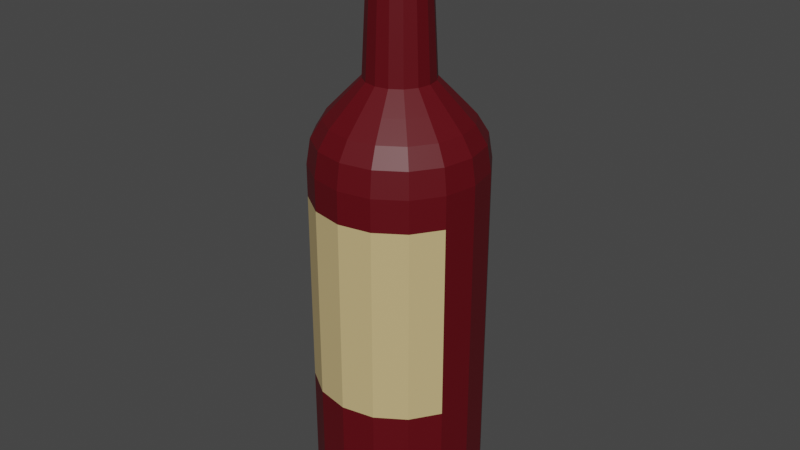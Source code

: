 # Source: Berries.blend  (saved by Blender 2.90.8; exported with 4.5.12 LTS)
import bpy
from mathutils import Matrix  # noqa: F401  (used for matrix-valued properties, if any)

bpy.ops.wm.read_factory_settings(use_empty=True)
scene = bpy.context.scene
scene.name = 'Scene'

# ---- collections
col_collection = bpy.data.collections.new('Collection'); scene.collection.children.link(col_collection)

# ---- materials (node trees are filled in below, after node groups)
mat_berries_vine = bpy.data.materials.new('Berries vine')
mat_label = bpy.data.materials.new('Label')
mat_plug = bpy.data.materials.new('Plug')

# ---- material node trees
mat_berries_vine.use_nodes = True; mat_berries_vine.node_tree.nodes.clear()
_N = mat_berries_vine.node_tree.nodes; _L = mat_berries_vine.node_tree.links
n0 = _N.new('ShaderNodeBsdfPrincipled'); n0.name = 'Principled BSDF'; n0.location = (10, 300)
n0.distribution = 'GGX'
n0.subsurface_method = 'BURLEY'
n0.inputs[0].default_value = (0.105, 0.0, 0.004368, 1.0)
n0.inputs[3].default_value = 1.45
n0.inputs[27].default_value = (0.0, 0.0, 0.0, 1.0)
n0.inputs[28].default_value = 1.0
n1 = _N.new('ShaderNodeOutputMaterial'); n1.name = 'Material Output'; n1.location = (300, 300)
_L.new(n0.outputs[0], n1.inputs[0])
n1.is_active_output = True
mat_label.use_nodes = True; mat_label.node_tree.nodes.clear()
_N = mat_label.node_tree.nodes; _L = mat_label.node_tree.links
n0 = _N.new('ShaderNodeBsdfPrincipled'); n0.name = 'Principled BSDF'; n0.location = (10, 300)
n0.distribution = 'GGX'
n0.subsurface_method = 'BURLEY'
n0.inputs[0].default_value = (0.6141, 0.4625, 0.2153, 1.0)
n0.inputs[3].default_value = 1.45
n0.inputs[27].default_value = (0.0, 0.0, 0.0, 1.0)
n0.inputs[28].default_value = 1.0
n1 = _N.new('ShaderNodeOutputMaterial'); n1.name = 'Material Output'; n1.location = (300, 300)
_L.new(n0.outputs[0], n1.inputs[0])
n1.is_active_output = True
mat_plug.use_nodes = True; mat_plug.node_tree.nodes.clear()
_N = mat_plug.node_tree.nodes; _L = mat_plug.node_tree.links
n0 = _N.new('ShaderNodeBsdfPrincipled'); n0.name = 'Principled BSDF'; n0.location = (10, 300)
n0.distribution = 'GGX'
n0.subsurface_method = 'BURLEY'
n0.inputs[0].default_value = (0.1329, 0.08256, 0.03892, 1.0)
n0.inputs[3].default_value = 1.45
n0.inputs[27].default_value = (0.0, 0.0, 0.0, 1.0)
n0.inputs[28].default_value = 1.0
n1 = _N.new('ShaderNodeOutputMaterial'); n1.name = 'Material Output'; n1.location = (300, 300)
_L.new(n0.outputs[0], n1.inputs[0])
n1.is_active_output = True

# ---- world
world_world = bpy.data.worlds.new('World'); scene.world = world_world
world_world.use_nodes = True; world_world.node_tree.nodes.clear()
_N = world_world.node_tree.nodes; _L = world_world.node_tree.links
n0 = _N.new('ShaderNodeOutputWorld'); n0.name = 'World Output'; n0.location = (300, 300)
n1 = _N.new('ShaderNodeBackground'); n1.name = 'Background'; n1.location = (10, 300)
n1.inputs[0].default_value = (0.05088, 0.05088, 0.05088, 1.0)
_L.new(n1.outputs[0], n0.inputs[0])
n0.is_active_output = True
world_world.color = (0.05088, 0.05088, 0.05088)
world_world.use_sun_shadow = False
world_world.sun_shadow_jitter_overblur = 0.0

# ---- meshes
me_cylinder_004 = bpy.data.meshes.new('Cylinder.004')
me_cylinder_004.from_pydata([(-0.1525, 0.3681, 5.223), (-0.2817, 0.2817, 5.223), (-0.3681, 0.1525, 5.223), (-0.3984, 5.677e-08, 5.223), (-0.3681, -0.1525, 5.223), (-0.2817, -0.2817, 5.223), (-0.1525, -0.3681, 5.223), (8.075e-08, -0.3984, 5.223), (0.1525, -0.3681, 5.223), (0.2817, -0.2817, 5.223), (0.3681, -0.1525, 5.223), (0.3984, -1.361e-07, 5.223), (0.3681, 0.1525, 5.223), (0.2817, 0.2817, 5.223), (0.1525, 0.3681, 5.223), (-1.57e-08, 0.3984, 5.223), (-9.686e-08, 0.7334, -0.00136), (0.0, 1.0, 0.2601), (-4.843e-08, 0.8667, 0.03367), (-1.304e-08, 0.9643, 0.1294), (0.2807, 0.6776, -0.00136), (0.3827, 0.9239, 0.2601), (0.3317, 0.8007, 0.03367), (0.369, 0.8909, 0.1294), (0.5186, 0.5186, -0.00136), (0.7071, 0.7071, 0.2601), (0.6128, 0.6128, 0.03367), (0.6818, 0.6818, 0.1294), (0.6776, 0.2807, -0.00136), (0.9239, 0.3827, 0.2601), (0.8007, 0.3317, 0.03367), (0.8909, 0.369, 0.1294), (0.7334, -1.9e-07, -0.00136), (1.0, -4.371e-08, 0.2601), (0.8667, -1.173e-07, 0.03367), (0.9643, -6.333e-08, 0.1294), (0.6776, -0.2807, -0.00136), (0.9239, -0.3827, 0.2601), (0.8007, -0.3317, 0.03367), (0.8909, -0.369, 0.1294), (0.5186, -0.5186, -0.00136), (0.7071, -0.7071, 0.2601), (0.6128, -0.6128, 0.03367), (0.6818, -0.6818, 0.1294), (0.2807, -0.6776, -0.00136), (0.3827, -0.9239, 0.2601), (0.3317, -0.8007, 0.03367), (0.369, -0.8909, 0.1294), (7.078e-08, -0.7334, -0.00136), (1.51e-07, -1.0, 0.2601), (1.104e-07, -0.8667, 0.03367), (1.406e-07, -0.9643, 0.1294), (-0.2807, -0.6776, -0.00136), (-0.3827, -0.9239, 0.2601), (-0.3317, -0.8007, 0.03367), (-0.369, -0.8909, 0.1294), (-0.5186, -0.5186, -0.00136), (-0.7071, -0.7071, 0.2601), (-0.6128, -0.6128, 0.03367), (-0.6818, -0.6818, 0.1294), (-0.6776, -0.2807, -0.00136), (-0.9239, -0.3827, 0.2601), (-0.8007, -0.3317, 0.03367), (-0.8909, -0.369, 0.1294), (-0.7334, -2.608e-08, -0.00136), (-1.0, 1.192e-08, 0.2601), (-0.8667, -7.451e-09, 0.03367), (-0.9643, 6.519e-09, 0.1294), (-0.6776, 0.2807, -0.00136), (-0.9239, 0.3827, 0.2601), (-0.8007, 0.3317, 0.03367), (-0.8909, 0.369, 0.1294), (-0.5186, 0.5186, -0.00136), (-0.7071, 0.7071, 0.2601), (-0.6128, 0.6128, 0.03367), (-0.6818, 0.6818, 0.1294), (-0.2807, 0.6776, -0.00136), (-0.3827, 0.9239, 0.2601), (-0.3317, 0.8007, 0.03367), (-0.369, 0.8909, 0.1294), (0.0, 1.0, 4.274), (-1.148e-07, 0.6207, 4.994), (-1.676e-08, 0.9526, 4.569), (-6.38e-08, 0.8232, 4.781), (0.2375, 0.5735, 4.994), (0.3827, 0.9239, 4.274), (0.315, 0.7605, 4.781), (0.3646, 0.8801, 4.569), (0.4389, 0.4389, 4.994), (0.7071, 0.7071, 4.274), (0.5821, 0.5821, 4.781), (0.6736, 0.6736, 4.569), (0.5735, 0.2375, 4.994), (0.9239, 0.3827, 4.274), (0.7605, 0.315, 4.781), (0.8801, 0.3646, 4.569), (0.6207, -1.874e-07, 4.994), (1.0, -4.371e-08, 4.274), (0.8232, -1.192e-07, 4.781), (0.9526, -6.473e-08, 4.569), (0.5735, -0.2375, 4.994), (0.9239, -0.3827, 4.274), (0.7605, -0.315, 4.781), (0.8801, -0.3646, 4.569), (0.4389, -0.4389, 4.994), (0.7071, -0.7071, 4.274), (0.5821, -0.5821, 4.781), (0.6736, -0.6736, 4.569), (0.2375, -0.5735, 4.994), (0.3827, -0.9239, 4.274), (0.315, -0.7605, 4.781), (0.3646, -0.8801, 4.569), (3.541e-08, -0.6207, 4.994), (1.51e-07, -1.0, 4.274), (8.987e-08, -0.8232, 4.781), (1.346e-07, -0.9526, 4.569), (-0.2375, -0.5735, 4.994), (-0.3827, -0.9239, 4.274), (-0.315, -0.7605, 4.781), (-0.3646, -0.8801, 4.569), (-0.4389, -0.4389, 4.994), (-0.7071, -0.7071, 4.274), (-0.5821, -0.5821, 4.781), (-0.6736, -0.6736, 4.569), (-0.5735, -0.2375, 4.994), (-0.9239, -0.3827, 4.274), (-0.7605, -0.315, 4.781), (-0.8801, -0.3646, 4.569), (-0.6207, 1.131e-07, 4.994), (-1.0, 1.192e-08, 4.274), (-0.8232, 6.566e-08, 4.781), (-0.9526, 2.654e-08, 4.569), (-0.5735, 0.2375, 4.994), (-0.9239, 0.3827, 4.274), (-0.7605, 0.315, 4.781), (-0.8801, 0.3646, 4.569), (-0.4389, 0.4389, 4.994), (-0.7071, 0.7071, 4.274), (-0.5821, 0.5821, 4.781), (-0.6736, 0.6736, 4.569), (-0.2375, 0.5735, 4.994), (-0.3827, 0.9239, 4.274), (-0.315, 0.7605, 4.781), (-0.3646, 0.8801, 4.569), (-0.1241, 0.2995, 6.648), (-0.2293, 0.2293, 6.648), (-0.2995, 0.1241, 6.648), (-0.3242, 4.172e-08, 6.648), (-0.2995, -0.1241, 6.648), (-0.2293, -0.2293, 6.648), (-0.1241, -0.2995, 6.648), (-5.878e-08, -0.3242, 6.648), (0.1241, -0.2995, 6.648), (0.2293, -0.2293, 6.648), (0.2995, -0.1241, 6.648), (0.3242, -1.152e-07, 6.648), (0.2995, 0.1241, 6.648), (0.2293, 0.2293, 6.648), (0.1241, 0.2995, 6.648), (-1.373e-07, 0.3242, 6.648), (-0.1391, 0.3358, 6.648), (-0.257, 0.257, 6.648), (-0.3358, 0.1391, 6.648), (-0.3635, 5.032e-08, 6.648), (-0.3358, -0.1391, 6.648), (-0.257, -0.257, 6.648), (-0.1391, -0.3358, 6.648), (-5.969e-08, -0.3635, 6.648), (0.1391, -0.3358, 6.648), (0.257, -0.257, 6.648), (0.3358, -0.1391, 6.648), (0.3635, -1.257e-07, 6.648), (0.3358, 0.1391, 6.648), (0.257, 0.257, 6.648), (0.1391, 0.3358, 6.648), (-1.477e-07, 0.3635, 6.648), (-0.1032, 0.2492, 6.883), (-0.1908, 0.1908, 6.883), (-0.2492, 0.1032, 6.883), (-0.2698, 3.694e-08, 6.883), (-0.2492, -0.1032, 6.883), (-0.1908, -0.1908, 6.883), (-0.1032, -0.2492, 6.883), (-8.123e-08, -0.2698, 6.883), (0.1032, -0.2492, 6.883), (0.1908, -0.1908, 6.883), (0.2492, -0.1032, 6.883), (0.2698, -9.85e-08, 6.883), (0.2492, 0.1032, 6.883), (0.1908, 0.1908, 6.883), (0.1032, 0.2492, 6.883), (-1.726e-07, 0.2698, 6.883), (-0.257, 0.257, 6.883), (-0.1391, 0.3358, 6.883), (-0.3635, 5.032e-08, 6.883), (-0.3358, 0.1391, 6.883), (-0.257, -0.257, 6.883), (-0.3358, -0.1391, 6.883), (-8.198e-08, -0.3635, 6.883), (-0.1391, -0.3358, 6.883), (0.257, -0.257, 6.883), (0.1391, -0.3358, 6.883), (0.3635, -1.257e-07, 6.883), (0.3358, -0.1391, 6.883), (0.257, 0.257, 6.883), (0.3358, 0.1391, 6.883), (-1.7e-07, 0.3635, 6.883), (0.1391, 0.3358, 6.883), (-0.1069, 0.2582, 6.997), (-0.1976, 0.1976, 6.997), (-0.2582, 0.1069, 6.997), (-0.2795, 3.818e-08, 6.997), (-0.2582, -0.1069, 6.997), (-0.1976, -0.1976, 6.997), (-0.1069, -0.2582, 6.997), (-3.331e-09, -0.2795, 6.997), (0.1069, -0.2582, 6.997), (0.1976, -0.1976, 6.997), (0.2582, -0.1069, 6.997), (0.2795, -1.021e-07, 6.997), (0.2582, 0.1069, 6.997), (0.1976, 0.1976, 6.997), (0.1069, 0.2582, 6.997), (-9.802e-08, 0.2795, 6.997), (0.0, 1.0, 1.598), (0.0, 1.0, 3.895), (0.3827, 0.9239, 3.895), (0.3827, 0.9239, 1.598), (-0.3827, 0.9239, 1.598), (-0.3827, 0.9239, 3.895), (0.7071, 0.7071, 3.895), (0.7071, 0.7071, 1.598), (0.9239, 0.3827, 3.895), (0.9239, 0.3827, 1.598), (1.0, -4.371e-08, 3.895), (1.0, -4.371e-08, 1.598), (0.9239, -0.3827, 3.895), (0.9239, -0.3827, 1.598), (0.7071, -0.7071, 3.895), (0.7071, -0.7071, 1.598), (0.3827, -0.9239, 3.895), (0.3827, -0.9239, 1.598), (1.51e-07, -1.0, 3.895), (1.51e-07, -1.0, 1.598), (-0.3827, -0.9239, 3.895), (-0.3827, -0.9239, 1.598), (-0.7071, -0.7071, 3.895), (-0.7071, -0.7071, 1.598), (-0.9239, -0.3827, 3.895), (-0.9239, -0.3827, 1.598), (-1.0, 1.192e-08, 3.895), (-1.0, 1.192e-08, 1.598), (-0.9239, 0.3827, 3.895), (-0.9239, 0.3827, 1.598), (-0.7071, 0.7071, 3.895), (-0.7071, 0.7071, 1.598)], [], [(226, 85, 89, 230), (232, 93, 97, 234), (234, 97, 101, 236), (236, 101, 105, 238), (238, 105, 109, 240), (240, 109, 113, 242), (242, 113, 117, 244), (244, 117, 121, 246), (246, 121, 125, 248), (248, 125, 129, 250), (250, 129, 133, 252), (252, 133, 137, 254), (254, 137, 141, 229), (2, 3, 147, 146), (229, 141, 80, 225), (230, 89, 93, 232), (116, 112, 7, 6), (17, 21, 23, 19), (19, 23, 22, 18), (18, 22, 20, 16), (21, 25, 27, 23), (23, 27, 26, 22), (22, 26, 24, 20), (25, 29, 31, 27), (27, 31, 30, 26), (26, 30, 28, 24), (29, 33, 35, 31), (31, 35, 34, 30), (30, 34, 32, 28), (33, 37, 39, 35), (35, 39, 38, 34), (34, 38, 36, 32), (37, 41, 43, 39), (39, 43, 42, 38), (38, 42, 40, 36), (41, 45, 47, 43), (43, 47, 46, 42), (42, 46, 44, 40), (45, 49, 51, 47), (47, 51, 50, 46), (46, 50, 48, 44), (49, 53, 55, 51), (51, 55, 54, 50), (50, 54, 52, 48), (53, 57, 59, 55), (55, 59, 58, 54), (54, 58, 56, 52), (57, 61, 63, 59), (59, 63, 62, 58), (58, 62, 60, 56), (61, 65, 67, 63), (63, 67, 66, 62), (62, 66, 64, 60), (65, 69, 71, 67), (67, 71, 70, 66), (66, 70, 68, 64), (69, 73, 75, 71), (71, 75, 74, 70), (70, 74, 72, 68), (73, 77, 79, 75), (75, 79, 78, 74), (74, 78, 76, 72), (77, 17, 19, 79), (79, 19, 18, 78), (78, 18, 16, 76), (16, 20, 24, 28, 32, 36, 40, 44, 48, 52, 56, 60, 64, 68, 72, 76), (85, 80, 82, 87), (87, 82, 83, 86), (86, 83, 81, 84), (89, 85, 87, 91), (91, 87, 86, 90), (90, 86, 84, 88), (93, 89, 91, 95), (95, 91, 90, 94), (94, 90, 88, 92), (97, 93, 95, 99), (99, 95, 94, 98), (98, 94, 92, 96), (101, 97, 99, 103), (103, 99, 98, 102), (102, 98, 96, 100), (105, 101, 103, 107), (107, 103, 102, 106), (106, 102, 100, 104), (109, 105, 107, 111), (111, 107, 106, 110), (110, 106, 104, 108), (113, 109, 111, 115), (115, 111, 110, 114), (114, 110, 108, 112), (117, 113, 115, 119), (119, 115, 114, 118), (118, 114, 112, 116), (121, 117, 119, 123), (123, 119, 118, 122), (122, 118, 116, 120), (125, 121, 123, 127), (127, 123, 122, 126), (126, 122, 120, 124), (129, 125, 127, 131), (131, 127, 126, 130), (130, 126, 124, 128), (133, 129, 131, 135), (135, 131, 130, 134), (134, 130, 128, 132), (137, 133, 135, 139), (139, 135, 134, 138), (138, 134, 132, 136), (141, 137, 139, 143), (143, 139, 138, 142), (142, 138, 136, 140), (80, 141, 143, 82), (82, 143, 142, 83), (83, 142, 140, 81), (225, 80, 85, 226), (112, 108, 8, 7), (108, 104, 9, 8), (104, 100, 10, 9), (81, 140, 0, 15), (100, 96, 11, 10), (96, 92, 12, 11), (92, 88, 13, 12), (88, 84, 14, 13), (84, 81, 15, 14), (140, 136, 1, 0), (136, 132, 2, 1), (132, 128, 3, 2), (128, 124, 4, 3), (124, 120, 5, 4), (120, 116, 6, 5), (149, 150, 166, 165), (13, 14, 158, 157), (4, 5, 149, 148), (15, 0, 144, 159), (6, 7, 151, 150), (1, 2, 146, 145), (14, 15, 159, 158), (8, 9, 153, 152), (3, 4, 148, 147), (10, 11, 155, 154), (5, 6, 150, 149), (12, 13, 157, 156), (7, 8, 152, 151), (9, 10, 154, 153), (0, 1, 145, 144), (11, 12, 156, 155), (162, 163, 194, 195), (152, 153, 169, 168), (151, 152, 168, 167), (154, 155, 171, 170), (153, 154, 170, 169), (156, 157, 173, 172), (155, 156, 172, 171), (158, 159, 175, 174), (144, 145, 161, 160), (157, 158, 174, 173), (159, 144, 160, 175), (146, 147, 163, 162), (145, 146, 162, 161), (148, 149, 165, 164), (147, 148, 164, 163), (150, 151, 167, 166), (181, 182, 214, 213), (161, 162, 195, 192), (164, 165, 196, 197), (163, 164, 197, 194), (166, 167, 198, 199), (165, 166, 199, 196), (168, 169, 200, 201), (167, 168, 201, 198), (170, 171, 202, 203), (169, 170, 203, 200), (172, 173, 204, 205), (171, 172, 205, 202), (174, 175, 206, 207), (160, 161, 192, 193), (173, 174, 207, 204), (175, 160, 193, 206), (177, 176, 193, 192), (179, 178, 195, 194), (181, 180, 197, 196), (183, 182, 199, 198), (185, 184, 201, 200), (187, 186, 203, 202), (189, 188, 205, 204), (191, 190, 207, 206), (176, 191, 206, 193), (178, 177, 192, 195), (180, 179, 194, 197), (182, 181, 196, 199), (184, 183, 198, 201), (186, 185, 200, 203), (188, 187, 202, 205), (190, 189, 204, 207), (222, 223, 208, 209, 210, 211, 212, 213, 214, 215, 216, 217, 218, 219, 220, 221), (184, 185, 217, 216), (183, 184, 216, 215), (186, 187, 219, 218), (185, 186, 218, 217), (188, 189, 221, 220), (187, 188, 220, 219), (190, 191, 223, 222), (176, 177, 209, 208), (189, 190, 222, 221), (191, 176, 208, 223), (178, 179, 211, 210), (177, 178, 210, 209), (180, 181, 213, 212), (179, 180, 212, 211), (182, 183, 215, 214), (17, 224, 227, 21), (224, 225, 226, 227), (25, 231, 233, 29), (231, 230, 232, 233), (77, 228, 224, 17), (228, 229, 225, 224), (73, 255, 228, 77), (255, 254, 229, 228), (69, 253, 255, 73), (253, 252, 254, 255), (65, 251, 253, 69), (251, 250, 252, 253), (61, 249, 251, 65), (249, 248, 250, 251), (57, 247, 249, 61), (247, 246, 248, 249), (53, 245, 247, 57), (245, 244, 246, 247), (49, 243, 245, 53), (243, 242, 244, 245), (45, 241, 243, 49), (241, 240, 242, 243), (41, 239, 241, 45), (239, 238, 240, 241), (37, 237, 239, 41), (237, 236, 238, 239), (33, 235, 237, 37), (235, 234, 236, 237), (29, 233, 235, 33), (233, 232, 234, 235), (21, 227, 231, 25), (227, 226, 230, 231)])
me_cylinder_004.polygons.foreach_set('material_index', [0, 0, 0, 0, 0, 0, 0, 0, 0, 0, 0, 0, 0, 0, 0, 0, 0, 0, 0, 0, 0, 0, 0, 0, 0, 0, 0, 0, 0, 0, 0, 0, 0, 0, 0, 0, 0, 0, 0, 0, 0, 0, 0, 0, 0, 0, 0, 0, 0, 0, 0, 0, 0, 0, 0, 0, 0, 0, 0, 0, 0, 0, 0, 0, 0, 0, 0, 0, 0, 0, 0, 0, 0, 0, 0, 0, 0, 0, 0, 0, 0, 0, 0, 0, 0, 0, 0, 0, 0, 0, 0, 0, 0, 0, 0, 0, 0, 0, 0, 0, 0, 0, 0, 0, 0, 0, 0, 0, 0, 0, 0, 0, 0, 0, 0, 0, 0, 0, 0, 0, 0, 0, 0, 0, 0, 0, 0, 0, 0, 0, 0, 0, 0, 0, 0, 0, 0, 0, 0, 0, 0, 0, 0, 0, 0, 0, 0, 0, 0, 0, 0, 0, 0, 0, 0, 0, 0, 0, 0, 0, 0, 0, 2, 0, 0, 0, 0, 0, 0, 0, 0, 0, 0, 0, 0, 0, 0, 0, 0, 0, 0, 0, 0, 0, 0, 0, 0, 0, 0, 0, 0, 0, 0, 0, 2, 2, 2, 2, 2, 2, 2, 2, 2, 2, 2, 2, 2, 2, 2, 2, 0, 0, 0, 0, 0, 0, 0, 0, 0, 0, 0, 0, 0, 0, 0, 1, 0, 1, 0, 1, 0, 1, 0, 1, 0, 1, 0, 0, 0, 0, 0, 0])
_uv = me_cylinder_004.uv_layers.new(name='UVMap')
_uv.uv.foreach_set('vector', [0.9375, 0.8233, 0.9375, 0.9523, 0.875, 0.9523, 0.875, 0.8233, 0.8125, 0.8233, 0.8125, 0.9523, 0.75, 0.9523, 0.75, 0.8233, 0.75, 0.8233, 0.75, 0.9523, 0.6875, 0.9523, 0.6875, 0.8233, 0.6875, 0.8233, 0.6875, 0.9523, 0.625, 0.9523, 0.625, 0.8233, 0.625, 0.8233, 0.625, 0.9523, 0.5625, 0.9523, 0.5625, 0.8233, 0.5625, 0.8233, 0.5625, 0.9523, 0.5, 0.9523, 0.5, 0.8233, 0.5, 0.8233, 0.5, 0.9523, 0.4375, 0.9523, 0.4375, 0.8233, 0.4375, 0.8233, 0.4375, 0.9523, 0.375, 0.9523, 0.375, 0.8233, 0.375, 0.8233, 0.375, 0.9523, 0.3125, 0.9523, 0.3125, 0.8233, 0.3125, 0.8233, 0.3125, 0.9523, 0.25, 0.9523, 0.25, 0.8233, 0.25, 0.8233, 0.25, 0.9523, 0.1875, 0.9523, 0.1875, 0.8233, 0.1875, 0.8233, 0.1875, 0.9523, 0.125, 0.9523, 0.125, 0.8233, 0.125, 0.8233, 0.125, 0.9523, 0.0625, 0.9523, 0.0625, 0.8233, 0.1067, 0.3094, 0.09488, 0.25, 0.09488, 0.25, 0.1067, 0.3094, 0.0625, 0.8233, 0.0625, 0.9523, 0.0, 0.9523, 0.0, 0.8233, 0.875, 0.8233, 0.875, 0.9523, 0.8125, 0.9523, 0.8125, 0.8233, 0.1906, 0.1067, 0.25, 0.09488, 0.25, 0.09488, 0.1906, 0.1067, 1.0, 0.5654, 0.9375, 0.5654, 0.9386, 0.5327, 0.9989, 0.5327, 0.9989, 0.5327, 0.9386, 0.5327, 0.9417, 0.5, 0.9958, 0.5, 0.75, 0.458, 0.8296, 0.4422, 0.8174, 0.4126, 0.75, 0.426, 0.9375, 0.5654, 0.875, 0.5654, 0.8761, 0.5327, 0.9364, 0.5327, 0.9364, 0.5327, 0.8761, 0.5327, 0.8792, 0.5, 0.9333, 0.5, 0.8296, 0.4422, 0.8971, 0.3971, 0.8745, 0.3745, 0.8174, 0.4126, 0.875, 0.5654, 0.8125, 0.5654, 0.8136, 0.5327, 0.8739, 0.5327, 0.8739, 0.5327, 0.8136, 0.5327, 0.8167, 0.5, 0.8708, 0.5, 0.8971, 0.3971, 0.9422, 0.3296, 0.9126, 0.3174, 0.8745, 0.3745, 0.8125, 0.5654, 0.75, 0.5654, 0.7511, 0.5327, 0.8114, 0.5327, 0.8114, 0.5327, 0.7511, 0.5327, 0.7542, 0.5, 0.8083, 0.5, 0.9422, 0.3296, 0.958, 0.25, 0.926, 0.25, 0.9126, 0.3174, 0.75, 0.5654, 0.6875, 0.5654, 0.6886, 0.5327, 0.7489, 0.5327, 0.7489, 0.5327, 0.6886, 0.5327, 0.6917, 0.5, 0.7458, 0.5, 0.958, 0.25, 0.9422, 0.1704, 0.9126, 0.1826, 0.926, 0.25, 0.6875, 0.5654, 0.625, 0.5654, 0.6261, 0.5327, 0.6864, 0.5327, 0.6864, 0.5327, 0.6261, 0.5327, 0.6292, 0.5, 0.6833, 0.5, 0.9422, 0.1704, 0.8971, 0.1029, 0.8745, 0.1255, 0.9126, 0.1826, 0.625, 0.5654, 0.5625, 0.5654, 0.5636, 0.5327, 0.6239, 0.5327, 0.6239, 0.5327, 0.5636, 0.5327, 0.5667, 0.5, 0.6208, 0.5, 0.8971, 0.1029, 0.8296, 0.05783, 0.8174, 0.08739, 0.8745, 0.1255, 0.5625, 0.5654, 0.5, 0.5654, 0.5011, 0.5327, 0.5614, 0.5327, 0.5614, 0.5327, 0.5011, 0.5327, 0.5042, 0.5, 0.5583, 0.5, 0.8296, 0.05783, 0.75, 0.04199, 0.75, 0.07399, 0.8174, 0.08739, 0.5, 0.5654, 0.4375, 0.5654, 0.4386, 0.5327, 0.4989, 0.5327, 0.4989, 0.5327, 0.4386, 0.5327, 0.4417, 0.5, 0.4958, 0.5, 0.75, 0.04199, 0.6704, 0.05783, 0.6826, 0.08739, 0.75, 0.07399, 0.4375, 0.5654, 0.375, 0.5654, 0.3761, 0.5327, 0.4364, 0.5327, 0.4364, 0.5327, 0.3761, 0.5327, 0.3792, 0.5, 0.4333, 0.5, 0.6704, 0.05783, 0.6029, 0.1029, 0.6255, 0.1255, 0.6826, 0.08739, 0.375, 0.5654, 0.3125, 0.5654, 0.3136, 0.5327, 0.3739, 0.5327, 0.3739, 0.5327, 0.3136, 0.5327, 0.3167, 0.5, 0.3708, 0.5, 0.6029, 0.1029, 0.5578, 0.1704, 0.5874, 0.1826, 0.6255, 0.1255, 0.3125, 0.5654, 0.25, 0.5654, 0.2511, 0.5327, 0.3114, 0.5327, 0.3114, 0.5327, 0.2511, 0.5327, 0.2542, 0.5, 0.3083, 0.5, 0.5578, 0.1704, 0.542, 0.25, 0.574, 0.25, 0.5874, 0.1826, 0.25, 0.5654, 0.1875, 0.5654, 0.1886, 0.5327, 0.2489, 0.5327, 0.2489, 0.5327, 0.1886, 0.5327, 0.1917, 0.5, 0.2458, 0.5, 0.542, 0.25, 0.5578, 0.3296, 0.5874, 0.3174, 0.574, 0.25, 0.1875, 0.5654, 0.125, 0.5654, 0.1261, 0.5327, 0.1864, 0.5327, 0.1864, 0.5327, 0.1261, 0.5327, 0.1292, 0.5, 0.1833, 0.5, 0.5578, 0.3296, 0.6029, 0.3971, 0.6255, 0.3745, 0.5874, 0.3174, 0.125, 0.5654, 0.0625, 0.5654, 0.06362, 0.5327, 0.1239, 0.5327, 0.1239, 0.5327, 0.06362, 0.5327, 0.06667, 0.5, 0.1208, 0.5, 0.6029, 0.3971, 0.6704, 0.4422, 0.6826, 0.4126, 0.6255, 0.3745, 0.0625, 0.5654, 0.0, 0.5654, 0.001116, 0.5327, 0.06138, 0.5327, 0.06138, 0.5327, 0.001116, 0.5327, 0.004166, 0.5, 0.05833, 0.5, 0.6704, 0.4422, 0.75, 0.458, 0.75, 0.426, 0.6826, 0.4126, 0.75, 0.426, 0.8174, 0.4126, 0.8745, 0.3745, 0.9126, 0.3174, 0.926, 0.25, 0.9126, 0.1826, 0.8745, 0.1255, 0.8174, 0.08739, 0.75, 0.07399, 0.6826, 0.08739, 0.6255, 0.1255, 0.5874, 0.1826, 0.574, 0.25, 0.5874, 0.3174, 0.6255, 0.3745, 0.6826, 0.4126, 0.9375, 0.9523, 1.0, 0.9523, 0.9985, 0.9762, 0.939, 0.9762, 0.939, 0.9762, 0.9985, 0.9762, 0.9945, 1.0, 0.943, 1.0, 0.3256, 0.4325, 0.25, 0.4476, 0.25, 0.4051, 0.3094, 0.3933, 0.875, 0.9523, 0.9375, 0.9523, 0.936, 0.9762, 0.8765, 0.9762, 0.8765, 0.9762, 0.936, 0.9762, 0.932, 1.0, 0.8805, 1.0, 0.3897, 0.3897, 0.3256, 0.4325, 0.3094, 0.3933, 0.3597, 0.3597, 0.8125, 0.9523, 0.875, 0.9523, 0.8735, 0.9762, 0.814, 0.9762, 0.814, 0.9762, 0.8735, 0.9762, 0.8695, 1.0, 0.818, 1.0, 0.4325, 0.3256, 0.3897, 0.3897, 0.3597, 0.3597, 0.3933, 0.3094, 0.75, 0.9523, 0.8125, 0.9523, 0.811, 0.9762, 0.7515, 0.9762, 0.7515, 0.9762, 0.811, 0.9762, 0.807, 1.0, 0.7555, 1.0, 0.4476, 0.25, 0.4325, 0.3256, 0.3933, 0.3094, 0.4051, 0.25, 0.6875, 0.9523, 0.75, 0.9523, 0.7485, 0.9762, 0.689, 0.9762, 0.689, 0.9762, 0.7485, 0.9762, 0.7445, 1.0, 0.693, 1.0, 0.4325, 0.1744, 0.4476, 0.25, 0.4051, 0.25, 0.3933, 0.1906, 0.625, 0.9523, 0.6875, 0.9523, 0.686, 0.9762, 0.6265, 0.9762, 0.6265, 0.9762, 0.686, 0.9762, 0.682, 1.0, 0.6305, 1.0, 0.3897, 0.1103, 0.4325, 0.1744, 0.3933, 0.1906, 0.3597, 0.1403, 0.5625, 0.9523, 0.625, 0.9523, 0.6235, 0.9762, 0.564, 0.9762, 0.564, 0.9762, 0.6235, 0.9762, 0.6195, 1.0, 0.568, 1.0, 0.3256, 0.06748, 0.3897, 0.1103, 0.3597, 0.1403, 0.3094, 0.1067, 0.5, 0.9523, 0.5625, 0.9523, 0.561, 0.9762, 0.5015, 0.9762, 0.5015, 0.9762, 0.561, 0.9762, 0.557, 1.0, 0.5055, 1.0, 0.25, 0.05244, 0.3256, 0.06748, 0.3094, 0.1067, 0.25, 0.09488, 0.4375, 0.9523, 0.5, 0.9523, 0.4985, 0.9762, 0.439, 0.9762, 0.439, 0.9762, 0.4985, 0.9762, 0.4945, 1.0, 0.443, 1.0, 0.1744, 0.06748, 0.25, 0.05244, 0.25, 0.09488, 0.1906, 0.1067, 0.375, 0.9523, 0.4375, 0.9523, 0.436, 0.9762, 0.3765, 0.9762, 0.3765, 0.9762, 0.436, 0.9762, 0.432, 1.0, 0.3805, 1.0, 0.1103, 0.1103, 0.1744, 0.06748, 0.1906, 0.1067, 0.1403, 0.1403, 0.3125, 0.9523, 0.375, 0.9523, 0.3735, 0.9762, 0.314, 0.9762, 0.314, 0.9762, 0.3735, 0.9762, 0.3695, 1.0, 0.318, 1.0, 0.06748, 0.1744, 0.1103, 0.1103, 0.1403, 0.1403, 0.1067, 0.1906, 0.25, 0.9523, 0.3125, 0.9523, 0.311, 0.9762, 0.2515, 0.9762, 0.2515, 0.9762, 0.311, 0.9762, 0.307, 1.0, 0.2555, 1.0, 0.05244, 0.25, 0.06748, 0.1744, 0.1067, 0.1906, 0.09488, 0.25, 0.1875, 0.9523, 0.25, 0.9523, 0.2485, 0.9762, 0.189, 0.9762, 0.189, 0.9762, 0.2485, 0.9762, 0.2445, 1.0, 0.193, 1.0, 0.06748, 0.3256, 0.05244, 0.25, 0.09488, 0.25, 0.1067, 0.3094, 0.125, 0.9523, 0.1875, 0.9523, 0.186, 0.9762, 0.1265, 0.9762, 0.1265, 0.9762, 0.186, 0.9762, 0.182, 1.0, 0.1305, 1.0, 0.1103, 0.3897, 0.06748, 0.3256, 0.1067, 0.3094, 0.1403, 0.3597, 0.0625, 0.9523, 0.125, 0.9523, 0.1235, 0.9762, 0.06398, 0.9762, 0.06398, 0.9762, 0.1235, 0.9762, 0.1195, 1.0, 0.06803, 1.0, 0.1744, 0.4325, 0.1103, 0.3897, 0.1403, 0.3597, 0.1906, 0.3933, 0.0, 0.9523, 0.0625, 0.9523, 0.06102, 0.9762, 0.001481, 0.9762, 0.001481, 0.9762, 0.06102, 0.9762, 0.05697, 1.0, 0.005526, 1.0, 0.25, 0.4476, 0.1744, 0.4325, 0.1906, 0.3933, 0.25, 0.4051, 1.0, 0.8233, 1.0, 0.9523, 0.9375, 0.9523, 0.9375, 0.8233, 0.25, 0.09488, 0.3094, 0.1067, 0.3094, 0.1067, 0.25, 0.09488, 0.3094, 0.1067, 0.3597, 0.1403, 0.3597, 0.1403, 0.3094, 0.1067, 0.3597, 0.1403, 0.3933, 0.1906, 0.3933, 0.1906, 0.3597, 0.1403, 0.25, 0.4051, 0.1906, 0.3933, 0.1906, 0.3933, 0.25, 0.4051, 0.3933, 0.1906, 0.4051, 0.25, 0.4051, 0.25, 0.3933, 0.1906, 0.4051, 0.25, 0.3933, 0.3094, 0.3933, 0.3094, 0.4051, 0.25, 0.3933, 0.3094, 0.3597, 0.3597, 0.3597, 0.3597, 0.3933, 0.3094, 0.3597, 0.3597, 0.3094, 0.3933, 0.3094, 0.3933, 0.3597, 0.3597, 0.3094, 0.3933, 0.25, 0.4051, 0.25, 0.4051, 0.3094, 0.3933, 0.1906, 0.3933, 0.1403, 0.3597, 0.1403, 0.3597, 0.1906, 0.3933, 0.1403, 0.3597, 0.1067, 0.3094, 0.1067, 0.3094, 0.1403, 0.3597, 0.1067, 0.3094, 0.09488, 0.25, 0.09488, 0.25, 0.1067, 0.3094, 0.09488, 0.25, 0.1067, 0.1906, 0.1067, 0.1906, 0.09488, 0.25, 0.1067, 0.1906, 0.1403, 0.1403, 0.1403, 0.1403, 0.1067, 0.1906, 0.1403, 0.1403, 0.1906, 0.1067, 0.1906, 0.1067, 0.1403, 0.1403, 0.1403, 0.1403, 0.1906, 0.1067, 0.1906, 0.1067, 0.1403, 0.1403, 0.3597, 0.3597, 0.3094, 0.3933, 0.3094, 0.3933, 0.3597, 0.3597, 0.1067, 0.1906, 0.1403, 0.1403, 0.1403, 0.1403, 0.1067, 0.1906, 0.25, 0.4051, 0.1906, 0.3933, 0.1906, 0.3933, 0.25, 0.4051, 0.1906, 0.1067, 0.25, 0.09488, 0.25, 0.09488, 0.1906, 0.1067, 0.1403, 0.3597, 0.1067, 0.3094, 0.1067, 0.3094, 0.1403, 0.3597, 0.3094, 0.3933, 0.25, 0.4051, 0.25, 0.4051, 0.3094, 0.3933, 0.3094, 0.1067, 0.3597, 0.1403, 0.3597, 0.1403, 0.3094, 0.1067, 0.09488, 0.25, 0.1067, 0.1906, 0.1067, 0.1906, 0.09488, 0.25, 0.3933, 0.1906, 0.4051, 0.25, 0.4051, 0.25, 0.3933, 0.1906, 0.1403, 0.1403, 0.1906, 0.1067, 0.1906, 0.1067, 0.1403, 0.1403, 0.3933, 0.3094, 0.3597, 0.3597, 0.3597, 0.3597, 0.3933, 0.3094, 0.25, 0.09488, 0.3094, 0.1067, 0.3094, 0.1067, 0.25, 0.09488, 0.3597, 0.1403, 0.3933, 0.1906, 0.3933, 0.1906, 0.3597, 0.1403, 0.1906, 0.3933, 0.1403, 0.3597, 0.1403, 0.3597, 0.1906, 0.3933, 0.4051, 0.25, 0.3933, 0.3094, 0.3933, 0.3094, 0.4051, 0.25, 0.1067, 0.3094, 0.09488, 0.25, 0.09488, 0.25, 0.1067, 0.3094, 0.3094, 0.1067, 0.3597, 0.1403, 0.3597, 0.1403, 0.3094, 0.1067, 0.25, 0.09488, 0.3094, 0.1067, 0.3094, 0.1067, 0.25, 0.09488, 0.3933, 0.1906, 0.4051, 0.25, 0.4051, 0.25, 0.3933, 0.1906, 0.3597, 0.1403, 0.3933, 0.1906, 0.3933, 0.1906, 0.3597, 0.1403, 0.3933, 0.3094, 0.3597, 0.3597, 0.3597, 0.3597, 0.3933, 0.3094, 0.4051, 0.25, 0.3933, 0.3094, 0.3933, 0.3094, 0.4051, 0.25, 0.3094, 0.3933, 0.25, 0.4051, 0.25, 0.4051, 0.3094, 0.3933, 0.1906, 0.3933, 0.1403, 0.3597, 0.1403, 0.3597, 0.1906, 0.3933, 0.3597, 0.3597, 0.3094, 0.3933, 0.3094, 0.3933, 0.3597, 0.3597, 0.25, 0.4051, 0.1906, 0.3933, 0.1906, 0.3933, 0.25, 0.4051, 0.1067, 0.3094, 0.09488, 0.25, 0.09488, 0.25, 0.1067, 0.3094, 0.1403, 0.3597, 0.1067, 0.3094, 0.1067, 0.3094, 0.1403, 0.3597, 0.1067, 0.1906, 0.1403, 0.1403, 0.1403, 0.1403, 0.1067, 0.1906, 0.09488, 0.25, 0.1067, 0.1906, 0.1067, 0.1906, 0.09488, 0.25, 0.1906, 0.1067, 0.25, 0.09488, 0.25, 0.09488, 0.1906, 0.1067, 0.1574, 0.1574, 0.1999, 0.1291, 0.1999, 0.1291, 0.1574, 0.1574, 0.1403, 0.3597, 0.1067, 0.3094, 0.1067, 0.3094, 0.1403, 0.3597, 0.1067, 0.1906, 0.1403, 0.1403, 0.1403, 0.1403, 0.1067, 0.1906, 0.09488, 0.25, 0.1067, 0.1906, 0.1067, 0.1906, 0.09488, 0.25, 0.1906, 0.1067, 0.25, 0.09488, 0.25, 0.09488, 0.1906, 0.1067, 0.1403, 0.1403, 0.1906, 0.1067, 0.1906, 0.1067, 0.1403, 0.1403, 0.3094, 0.1067, 0.3597, 0.1403, 0.3597, 0.1403, 0.3094, 0.1067, 0.25, 0.09488, 0.3094, 0.1067, 0.3094, 0.1067, 0.25, 0.09488, 0.3933, 0.1906, 0.4051, 0.25, 0.4051, 0.25, 0.3933, 0.1906, 0.3597, 0.1403, 0.3933, 0.1906, 0.3933, 0.1906, 0.3597, 0.1403, 0.3933, 0.3094, 0.3597, 0.3597, 0.3597, 0.3597, 0.3933, 0.3094, 0.4051, 0.25, 0.3933, 0.3094, 0.3933, 0.3094, 0.4051, 0.25, 0.3094, 0.3933, 0.25, 0.4051, 0.25, 0.4051, 0.3094, 0.3933, 0.1906, 0.3933, 0.1403, 0.3597, 0.1403, 0.3597, 0.1906, 0.3933, 0.3597, 0.3597, 0.3094, 0.3933, 0.3094, 0.3933, 0.3597, 0.3597, 0.25, 0.4051, 0.1906, 0.3933, 0.1906, 0.3933, 0.25, 0.4051, 0.1574, 0.3426, 0.1999, 0.3709, 0.1906, 0.3933, 0.1403, 0.3597, 0.1191, 0.25, 0.1291, 0.3001, 0.1067, 0.3094, 0.09488, 0.25, 0.1574, 0.1574, 0.1291, 0.1999, 0.1067, 0.1906, 0.1403, 0.1403, 0.25, 0.1191, 0.1999, 0.1291, 0.1906, 0.1067, 0.25, 0.09488, 0.3426, 0.1574, 0.3001, 0.1291, 0.3094, 0.1067, 0.3597, 0.1403, 0.3809, 0.25, 0.3709, 0.1999, 0.3933, 0.1906, 0.4051, 0.25, 0.3426, 0.3426, 0.3709, 0.3001, 0.3933, 0.3094, 0.3597, 0.3597, 0.25, 0.3809, 0.3001, 0.3709, 0.3094, 0.3933, 0.25, 0.4051, 0.1999, 0.3709, 0.25, 0.3809, 0.25, 0.4051, 0.1906, 0.3933, 0.1291, 0.3001, 0.1574, 0.3426, 0.1403, 0.3597, 0.1067, 0.3094, 0.1291, 0.1999, 0.1191, 0.25, 0.09488, 0.25, 0.1067, 0.1906, 0.1999, 0.1291, 0.1574, 0.1574, 0.1403, 0.1403, 0.1906, 0.1067, 0.3001, 0.1291, 0.25, 0.1191, 0.25, 0.09488, 0.3094, 0.1067, 0.3709, 0.1999, 0.3426, 0.1574, 0.3597, 0.1403, 0.3933, 0.1906, 0.3709, 0.3001, 0.3809, 0.25, 0.4051, 0.25, 0.3933, 0.3094, 0.3001, 0.3709, 0.3426, 0.3426, 0.3597, 0.3597, 0.3094, 0.3933, 0.3001, 0.3709, 0.25, 0.3809, 0.1999, 0.3709, 0.1574, 0.3426, 0.1291, 0.3001, 0.1191, 0.25, 0.1291, 0.1999, 0.1574, 0.1574, 0.1999, 0.1291, 0.25, 0.1191, 0.3001, 0.1291, 0.3426, 0.1574, 0.3709, 0.1999, 0.3809, 0.25, 0.3709, 0.3001, 0.3426, 0.3426, 0.3001, 0.1291, 0.3426, 0.1574, 0.3426, 0.1574, 0.3001, 0.1291, 0.25, 0.1191, 0.3001, 0.1291, 0.3001, 0.1291, 0.25, 0.1191, 0.3709, 0.1999, 0.3809, 0.25, 0.3809, 0.25, 0.3709, 0.1999, 0.3426, 0.1574, 0.3709, 0.1999, 0.3709, 0.1999, 0.3426, 0.1574, 0.3709, 0.3001, 0.3426, 0.3426, 0.3426, 0.3426, 0.3709, 0.3001, 0.3809, 0.25, 0.3709, 0.3001, 0.3709, 0.3001, 0.3809, 0.25, 0.3001, 0.3709, 0.25, 0.3809, 0.25, 0.3809, 0.3001, 0.3709, 0.1999, 0.3709, 0.1574, 0.3426, 0.1574, 0.3426, 0.1999, 0.3709, 0.3426, 0.3426, 0.3001, 0.3709, 0.3001, 0.3709, 0.3426, 0.3426, 0.25, 0.3809, 0.1999, 0.3709, 0.1999, 0.3709, 0.25, 0.3809, 0.1291, 0.3001, 0.1191, 0.25, 0.1191, 0.25, 0.1291, 0.3001, 0.1574, 0.3426, 0.1291, 0.3001, 0.1291, 0.3001, 0.1574, 0.3426, 0.1291, 0.1999, 0.1574, 0.1574, 0.1574, 0.1574, 0.1291, 0.1999, 0.1191, 0.25, 0.1291, 0.1999, 0.1291, 0.1999, 0.1191, 0.25, 0.1999, 0.1291, 0.25, 0.1191, 0.25, 0.1191, 0.1999, 0.1291, 1.0, 0.5654, 1.0, 0.6943, 0.9375, 0.6943, 0.9375, 0.5654, 1.0, 0.6943, 1.0, 0.8233, 0.9375, 0.8233, 0.9375, 0.6943, 0.875, 0.5654, 0.875, 0.6943, 0.8125, 0.6943, 0.8125, 0.5654, 0.875, 0.6943, 0.875, 0.8233, 0.8125, 0.8233, 0.8125, 0.6943, 0.0625, 0.5654, 0.0625, 0.6943, 0.0, 0.6943, 0.0, 0.5654, 0.0625, 0.6943, 0.0625, 0.8233, 0.0, 0.8233, 0.0, 0.6943, 0.125, 0.5654, 0.125, 0.6943, 0.0625, 0.6943, 0.0625, 0.5654, 0.125, 0.6943, 0.125, 0.8233, 0.0625, 0.8233, 0.0625, 0.6943, 0.1875, 0.5654, 0.1875, 0.6943, 0.125, 0.6943, 0.125, 0.5654, 0.1875, 0.6943, 0.1875, 0.8233, 0.125, 0.8233, 0.125, 0.6943, 0.25, 0.5654, 0.25, 0.6943, 0.1875, 0.6943, 0.1875, 0.5654, 0.25, 0.6943, 0.25, 0.8233, 0.1875, 0.8233, 0.1875, 0.6943, 0.3125, 0.5654, 0.3125, 0.6943, 0.25, 0.6943, 0.25, 0.5654, 0.3125, 0.6943, 0.3125, 0.8233, 0.25, 0.8233, 0.25, 0.6943, 0.375, 0.5654, 0.375, 0.6943, 0.3125, 0.6943, 0.3125, 0.5654, 0.375, 0.6943, 0.375, 0.8233, 0.3125, 0.8233, 0.3125, 0.6943, 0.4375, 0.5654, 0.4375, 0.6943, 0.375, 0.6943, 0.375, 0.5654, 0.4375, 0.6943, 0.4375, 0.8233, 0.375, 0.8233, 0.375, 0.6943, 0.5, 0.5654, 0.5, 0.6943, 0.4375, 0.6943, 0.4375, 0.5654, 0.5, 0.6943, 0.5, 0.8233, 0.4375, 0.8233, 0.4375, 0.6943, 0.5625, 0.5654, 0.5625, 0.6943, 0.5, 0.6943, 0.5, 0.5654, 0.5625, 0.6943, 0.5625, 0.8233, 0.5, 0.8233, 0.5, 0.6943, 0.625, 0.5654, 0.625, 0.6943, 0.5625, 0.6943, 0.5625, 0.5654, 0.625, 0.6943, 0.625, 0.8233, 0.5625, 0.8233, 0.5625, 0.6943, 0.6875, 0.5654, 0.6875, 0.6943, 0.625, 0.6943, 0.625, 0.5654, 0.6875, 0.6943, 0.6875, 0.8233, 0.625, 0.8233, 0.625, 0.6943, 0.75, 0.5654, 0.75, 0.6943, 0.6875, 0.6943, 0.6875, 0.5654, 0.75, 0.6943, 0.75, 0.8233, 0.6875, 0.8233, 0.6875, 0.6943, 0.8125, 0.5654, 0.8125, 0.6943, 0.75, 0.6943, 0.75, 0.5654, 0.8125, 0.6943, 0.8125, 0.8233, 0.75, 0.8233, 0.75, 0.6943, 0.9375, 0.5654, 0.9375, 0.6943, 0.875, 0.6943, 0.875, 0.5654, 0.9375, 0.6943, 0.9375, 0.8233, 0.875, 0.8233, 0.875, 0.6943])
me_cylinder_004.materials.append(mat_berries_vine)
me_cylinder_004.materials.append(mat_label)
me_cylinder_004.materials.append(mat_plug)
me_cylinder_004.use_remesh_fix_poles = True
me_cylinder_004.use_remesh_preserve_attributes = False
me_cylinder_004.use_mirror_vertex_groups = False
me_cylinder_004.update()

# ---- objects
ob_cylinder = bpy.data.objects.new('Cylinder', me_cylinder_004)

# ---- transforms, parenting, visibility, modifiers, constraints
ob_cylinder.location = (0.0, 0.0, 0.0)
ob_cylinder.lineart.crease_threshold = 0.0

# ---- collection membership
col_collection.objects.link(ob_cylinder)

# ---- scene / render settings (as saved in the file)
scene.frame_start = 1; scene.frame_end = 250; scene.frame_set(1)
scene.render.engine = 'CYCLES'
scene.cycles.use_denoising = False
scene.cycles.samples = 128
scene.cycles.sampling_pattern = 'TABULATED_SOBOL'
scene.cycles.use_adaptive_sampling = False
scene.cycles.use_light_tree = False
scene.view_settings.view_transform = 'Filmic'
bpy.context.view_layer.update()

# ---- added for rendering (the .blend has no active camera and no usable light): camera, sun
cam_auto = bpy.data.cameras.new('AutoCamera')
cam_auto.lens = 50.0
cam_auto.sensor_width = 36.0
cam_auto.clip_end = 1000.0
ob_auto_camera = bpy.data.objects.new('AutoCamera', cam_auto)
scene.collection.objects.link(ob_auto_camera)
ob_auto_camera.location = (6.98365, -8.38039, 9.08461)
ob_auto_camera.rotation_euler = (1.09748, -7.21219e-08, 0.694738)
scene.camera = ob_auto_camera
light_auto_sun = bpy.data.lights.new('AutoSun', 'SUN')
light_auto_sun.energy = 3.0
light_auto_sun.angle = 0.0523599
ob_auto_sun = bpy.data.objects.new('AutoSun', light_auto_sun)
scene.collection.objects.link(ob_auto_sun)
ob_auto_sun.rotation_euler = (0.872665, 0.174533, 0.523599)
bpy.context.view_layer.update()
